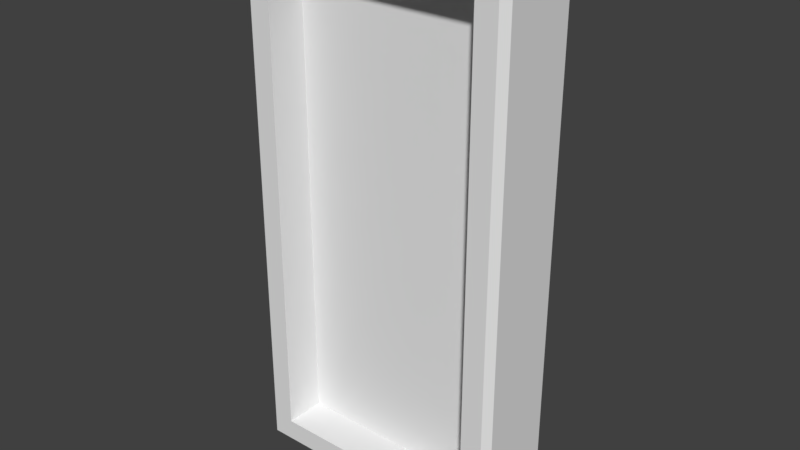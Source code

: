 # Source: Domino.blend  (saved by Blender 2.77.0; exported with 4.5.12 LTS)
import bpy
from mathutils import Matrix  # noqa: F401  (used for matrix-valued properties, if any)

bpy.ops.wm.read_factory_settings(use_empty=True)
scene = bpy.context.scene
scene.name = 'Scene'

# ---- collections
col_collection_1 = bpy.data.collections.new('Collection 1'); scene.collection.children.link(col_collection_1)

# ---- world
world_world = bpy.data.worlds.new('World'); scene.world = world_world
world_world.color = (0.05088, 0.05088, 0.05088)
world_world.use_sun_shadow = False
world_world.sun_shadow_jitter_overblur = 0.0
world_world.cycles.sampling_method = 'MANUAL'

# ---- meshes
me_domino = bpy.data.meshes.new('Domino')
me_domino.from_pydata([(0.5, 0.975, -0.1417), (0.395, 0.895, -0.1667), (0.475, 1.0, -0.1417), (0.5, -0.975, -0.1417), (0.475, -1.0, -0.1417), (0.395, -0.895, -0.1667), (-0.475, -1.0, -0.1417), (-0.395, -0.895, -0.1667), (-0.475, 1.0, -0.1417), (-0.395, 0.895, -0.1667), (0.475, 1.0, 0.1417), (0.395, 0.895, 0.1667), (0.5, 0.975, 0.1417), (0.475, -1.0, 0.1417), (0.5, -0.975, 0.1417), (0.395, -0.895, 0.1667), (-0.475, -1.0, 0.1417), (-0.395, -0.895, 0.1667), (-0.395, 0.895, 0.1667), (-0.475, 1.0, 0.1417), (-0.5, 0.975, 0.1417), (-0.5, -0.975, -0.1417), (-0.5, 0.975, -0.1417), (-0.5, -0.975, 0.1417), (0.475, 0.975, 0.1667), (0.475, -0.975, 0.1667), (-0.475, 0.975, 0.1667), (-0.475, -0.975, 0.1667), (0.395, 0.895, 0.01667), (0.395, -0.895, 0.01667), (-0.395, 0.895, 0.01667), (-0.395, -0.895, 0.01667), (0.475, -0.975, -0.1667), (0.475, 0.975, -0.1667), (-0.475, 0.975, -0.1667), (-0.475, -0.975, -0.1667), (0.395, -0.895, -0.01667), (0.395, 0.895, -0.01667), (-0.395, 0.895, -0.01667), (-0.395, -0.895, -0.01667)], [], [(10, 2, 8, 19), (4, 13, 16, 6), (11, 18, 30, 28), (0, 12, 14, 3), (0, 33, 2), (3, 4, 32), (6, 21, 35), (8, 34, 22), (10, 24, 12), (13, 14, 25), (23, 16, 27), (20, 26, 19), (0, 3, 32, 33), (33, 34, 8, 2), (2, 10, 12, 0), (4, 6, 35, 32), (3, 14, 13, 4), (21, 22, 34, 35), (6, 16, 23, 21), (22, 20, 19, 8), (24, 25, 14, 12), (10, 19, 26, 24), (25, 27, 16, 13), (27, 26, 20, 23), (7, 9, 38, 39), (21, 23, 20, 22), (11, 15, 25, 24), (18, 11, 24, 26), (15, 17, 27, 25), (17, 18, 26, 27), (28, 30, 31, 29), (17, 15, 29, 31), (15, 11, 28, 29), (18, 17, 31, 30), (5, 1, 33, 32), (1, 9, 34, 33), (7, 5, 32, 35), (9, 7, 35, 34), (37, 36, 39, 38), (9, 1, 37, 38), (5, 7, 39, 36), (1, 5, 36, 37)])
_uv = me_domino.uv_layers.new(name='UVMap')
_uv.uv.foreach_set('vector', [0.0, 0.0, 1.0, 0.0, 1.0, 1.0, 0.0, 1.0, 0.0, 0.0, 1.0, 0.0, 1.0, 1.0, 0.0, 1.0, 0.0, 0.0, 1.0, 0.0, 1.0, 1.0, 0.0, 1.0, 0.0, 0.0, 1.0, 0.0, 1.0, 1.0, 0.0, 1.0, 0.0, 0.0, 1.0, 0.0, 1.0, 1.0, 0.0, 0.0, 1.0, 0.0, 1.0, 1.0, 0.0, 0.0, 1.0, 0.0, 1.0, 1.0, 0.0, 0.0, 1.0, 0.0, 1.0, 1.0, 0.0, 0.0, 1.0, 0.0, 1.0, 1.0, 0.0, 0.0, 1.0, 0.0, 1.0, 1.0, 0.0, 0.0, 1.0, 0.0, 1.0, 1.0, 0.0, 0.0, 1.0, 0.0, 1.0, 1.0, 0.0, 0.0, 1.0, 0.0, 1.0, 1.0, 0.0, 1.0, 0.0, 0.0, 1.0, 0.0, 1.0, 1.0, 0.0, 1.0, 0.0, 0.0, 1.0, 0.0, 1.0, 1.0, 0.0, 1.0, 0.0, 0.0, 1.0, 0.0, 1.0, 1.0, 0.0, 1.0, 0.0, 0.0, 1.0, 0.0, 1.0, 1.0, 0.0, 1.0, 0.0, 0.0, 1.0, 0.0, 1.0, 1.0, 0.0, 1.0, 0.0, 0.0, 1.0, 0.0, 1.0, 1.0, 0.0, 1.0, 0.0, 0.0, 1.0, 0.0, 1.0, 1.0, 0.0, 1.0, 0.0, 0.0, 1.0, 0.0, 1.0, 1.0, 0.0, 1.0, 0.0, 0.0, 1.0, 0.0, 1.0, 1.0, 0.0, 1.0, 0.0, 0.0, 1.0, 0.0, 1.0, 1.0, 0.0, 1.0, 0.0, 0.0, 1.0, 0.0, 1.0, 1.0, 0.0, 1.0, 0.0, 0.0, 1.0, 0.0, 1.0, 1.0, 0.0, 1.0, 0.0, 0.0, 1.0, 0.0, 1.0, 1.0, 0.0, 1.0, 0.0, 0.0, 1.0, 0.0, 1.0, 1.0, 0.0, 1.0, 0.0, 0.0, 1.0, 0.0, 1.0, 1.0, 0.0, 1.0, 0.0, 0.0, 1.0, 0.0, 1.0, 1.0, 0.0, 1.0, 0.0, 0.0, 1.0, 0.0, 1.0, 1.0, 0.0, 1.0, 0.0, 0.0, 1.0, 0.0, 1.0, 1.0, 0.0, 1.0, 0.0, 0.0, 1.0, 0.0, 1.0, 1.0, 0.0, 1.0, 0.0, 0.0, 1.0, 0.0, 1.0, 1.0, 0.0, 1.0, 0.0, 0.0, 1.0, 0.0, 1.0, 1.0, 0.0, 1.0, 0.0, 0.0, 1.0, 0.0, 1.0, 1.0, 0.0, 1.0, 0.0, 0.0, 1.0, 0.0, 1.0, 1.0, 0.0, 1.0, 0.0, 0.0, 1.0, 0.0, 1.0, 1.0, 0.0, 1.0, 0.0, 0.0, 1.0, 0.0, 1.0, 1.0, 0.0, 1.0, 0.0, 0.0, 1.0, 0.0, 1.0, 1.0, 0.0, 1.0, 0.0, 0.0, 1.0, 0.0, 1.0, 1.0, 0.0, 1.0, 0.0, 0.0, 1.0, 0.0, 1.0, 1.0, 0.0, 1.0, 0.0, 0.0, 1.0, 0.0, 1.0, 1.0, 0.0, 1.0])
me_domino.materials.append(None)
me_domino.materials.append(None)
me_domino.materials.append(None)
me_domino.use_remesh_preserve_volume = False
me_domino.use_remesh_preserve_attributes = False
me_domino.use_mirror_vertex_groups = False
me_domino.update()

# ---- objects
ob_domino = bpy.data.objects.new('Domino', me_domino)

# ---- transforms, parenting, visibility, modifiers, constraints
ob_domino.location = (0.0, 0.0, 0.0)
ob_domino.rotation_euler = (1.571, -0.0, 0.0)
ob_domino.lock_rotations_4d = False
ob_domino.empty_display_type = 'ARROWS'
ob_domino.lineart.crease_threshold = 0.0

# ---- collection membership
col_collection_1.objects.link(ob_domino)

# ---- scene / render settings (as saved in the file)
scene.frame_start = 1; scene.frame_end = 250; scene.frame_set(1)
scene.render.engine = 'BLENDER_EEVEE_NEXT'
scene.render.resolution_percentage = 50
scene.render.dither_intensity = 0.0
scene.cycles.use_denoising = False
scene.cycles.samples = 128
scene.cycles.sampling_pattern = 'TABULATED_SOBOL'
scene.cycles.light_sampling_threshold = 0.0
scene.cycles.use_adaptive_sampling = False
scene.cycles.use_light_tree = False
scene.cycles.blur_glossy = 0.0
scene.cycles.sample_clamp_indirect = 0.0
scene.view_settings.view_transform = 'Standard'
bpy.context.view_layer.update()

# ---- added for rendering (the .blend has no active camera and no usable light): camera, sun
cam_auto = bpy.data.cameras.new('AutoCamera')
cam_auto.lens = 50.0
cam_auto.sensor_width = 36.0
cam_auto.clip_end = 1000.0
ob_auto_camera = bpy.data.objects.new('AutoCamera', cam_auto)
scene.collection.objects.link(ob_auto_camera)
ob_auto_camera.location = (2.09173, -2.51007, 1.67338)
ob_auto_camera.rotation_euler = (1.09748, -7.21219e-08, 0.694738)
scene.camera = ob_auto_camera
light_auto_sun = bpy.data.lights.new('AutoSun', 'SUN')
light_auto_sun.energy = 3.0
light_auto_sun.angle = 0.0523599
ob_auto_sun = bpy.data.objects.new('AutoSun', light_auto_sun)
scene.collection.objects.link(ob_auto_sun)
ob_auto_sun.rotation_euler = (0.872665, 0.174533, 0.523599)
bpy.context.view_layer.update()
